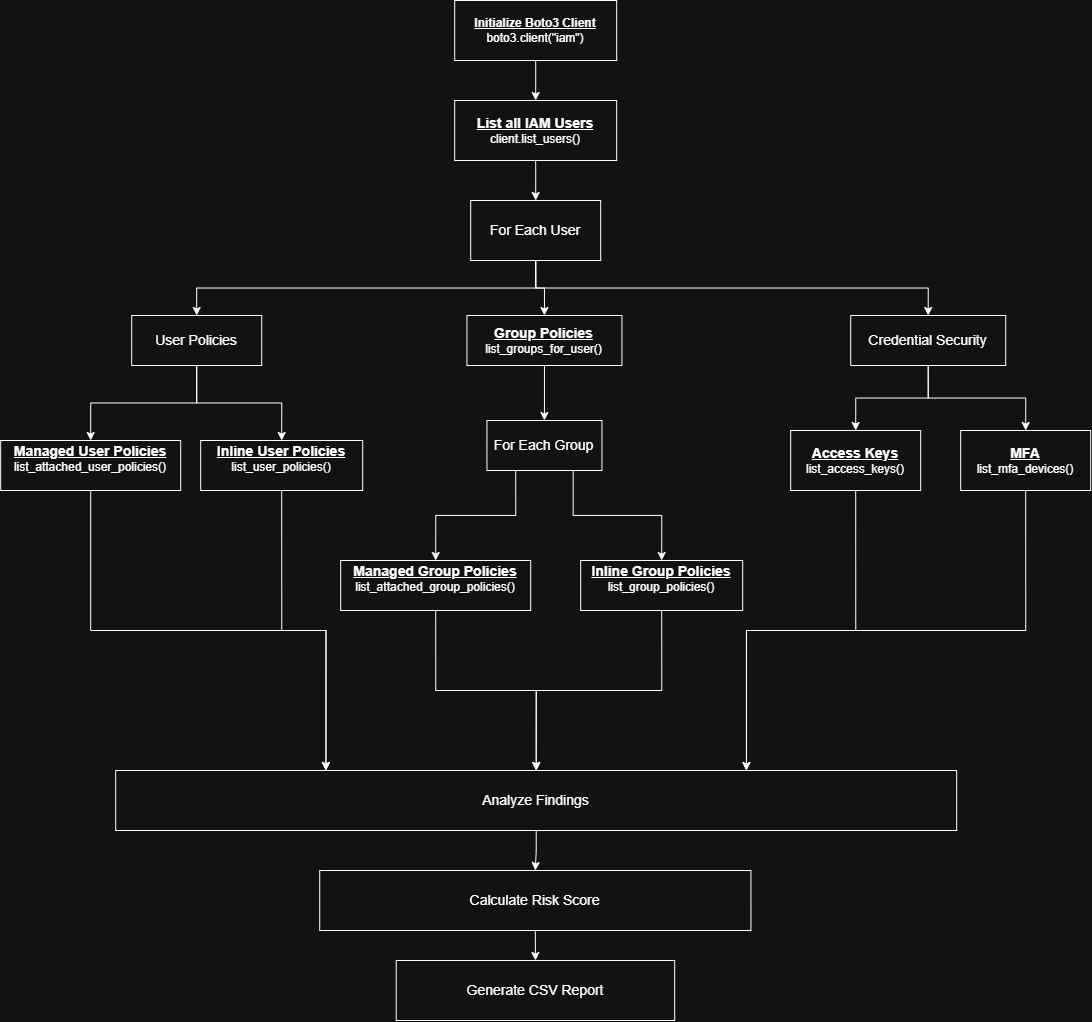

The diagram above was exported from draw.io. Its source (the exported page's mxGraphModel, read from the mxfile embedded in the PNG):
<mxGraphModel dx="2514" dy="874" grid="1" gridSize="10" guides="1" tooltips="1" connect="1" arrows="1" fold="1" page="1" pageScale="1" pageWidth="850" pageHeight="1100" math="0" shadow="0">
  <root>
    <mxCell id="0" />
    <mxCell id="1" parent="0" />
    <mxCell id="U1AS_WFRhFlxurovPwv7-95" edge="1" parent="1" source="lddo0zse9Jvx8XrhoOBn-1" style="edgeStyle=orthogonalEdgeStyle;rounded=0;orthogonalLoop=1;jettySize=auto;html=1;exitX=0.5;exitY=1;exitDx=0;exitDy=0;entryX=0.5;entryY=0;entryDx=0;entryDy=0;" target="U1AS_WFRhFlxurovPwv7-10">
      <mxGeometry relative="1" as="geometry" />
    </mxCell>
    <mxCell id="lddo0zse9Jvx8XrhoOBn-1" parent="1" style="rounded=0;whiteSpace=wrap;html=1;" value="&lt;b&gt;&lt;u&gt;Initialize Boto3 Client&lt;/u&gt;&lt;/b&gt;&lt;div&gt;boto3.client(&quot;iam&quot;)&lt;/div&gt;" vertex="1">
      <mxGeometry height="60" width="162" x="344" y="10" as="geometry" />
    </mxCell>
    <mxCell id="U1AS_WFRhFlxurovPwv7-67" edge="1" parent="1" source="U1AS_WFRhFlxurovPwv7-10" style="edgeStyle=orthogonalEdgeStyle;rounded=0;orthogonalLoop=1;jettySize=auto;html=1;exitX=0.5;exitY=1;exitDx=0;exitDy=0;entryX=0.5;entryY=0;entryDx=0;entryDy=0;" target="U1AS_WFRhFlxurovPwv7-12">
      <mxGeometry relative="1" as="geometry" />
    </mxCell>
    <mxCell id="U1AS_WFRhFlxurovPwv7-10" parent="1" style="rounded=0;whiteSpace=wrap;html=1;" value="&lt;font style=&quot;font-size: 14px;&quot;&gt;&lt;b&gt;&lt;u&gt;List all IAM Users&lt;/u&gt;&lt;/b&gt;&lt;/font&gt;&lt;div&gt;client.list_users()&lt;/div&gt;" vertex="1">
      <mxGeometry height="60" width="162" x="344" y="110" as="geometry" />
    </mxCell>
    <mxCell id="U1AS_WFRhFlxurovPwv7-145" edge="1" parent="1" source="U1AS_WFRhFlxurovPwv7-12" style="edgeStyle=orthogonalEdgeStyle;rounded=0;orthogonalLoop=1;jettySize=auto;html=1;exitX=0.5;exitY=1;exitDx=0;exitDy=0;entryX=0.5;entryY=0;entryDx=0;entryDy=0;" target="U1AS_WFRhFlxurovPwv7-109">
      <mxGeometry relative="1" as="geometry" />
    </mxCell>
    <mxCell id="U1AS_WFRhFlxurovPwv7-147" edge="1" parent="1" source="U1AS_WFRhFlxurovPwv7-12" style="edgeStyle=orthogonalEdgeStyle;rounded=0;orthogonalLoop=1;jettySize=auto;html=1;exitX=0.5;exitY=1;exitDx=0;exitDy=0;entryX=0.5;entryY=0;entryDx=0;entryDy=0;" target="U1AS_WFRhFlxurovPwv7-106">
      <mxGeometry relative="1" as="geometry" />
    </mxCell>
    <mxCell id="U1AS_WFRhFlxurovPwv7-148" edge="1" parent="1" source="U1AS_WFRhFlxurovPwv7-12" style="edgeStyle=orthogonalEdgeStyle;rounded=0;orthogonalLoop=1;jettySize=auto;html=1;exitX=0.5;exitY=1;exitDx=0;exitDy=0;entryX=0.5;entryY=0;entryDx=0;entryDy=0;" target="U1AS_WFRhFlxurovPwv7-108">
      <mxGeometry relative="1" as="geometry" />
    </mxCell>
    <mxCell id="U1AS_WFRhFlxurovPwv7-12" parent="1" style="rounded=0;whiteSpace=wrap;html=1;" value="&lt;font style=&quot;font-size: 14px;&quot;&gt;For Each User&lt;/font&gt;" vertex="1">
      <mxGeometry height="60" width="130" x="360" y="210" as="geometry" />
    </mxCell>
    <mxCell id="oLvbIiANmhfk7pxKgP2q-5" edge="1" parent="1" source="U1AS_WFRhFlxurovPwv7-106" style="edgeStyle=orthogonalEdgeStyle;rounded=0;orthogonalLoop=1;jettySize=auto;html=1;exitX=0.5;exitY=1;exitDx=0;exitDy=0;entryX=0.5;entryY=0;entryDx=0;entryDy=0;" target="U1AS_WFRhFlxurovPwv7-111">
      <mxGeometry relative="1" as="geometry" />
    </mxCell>
    <mxCell id="oLvbIiANmhfk7pxKgP2q-6" edge="1" parent="1" source="U1AS_WFRhFlxurovPwv7-106" style="edgeStyle=orthogonalEdgeStyle;rounded=0;orthogonalLoop=1;jettySize=auto;html=1;exitX=0.5;exitY=1;exitDx=0;exitDy=0;entryX=0.5;entryY=0;entryDx=0;entryDy=0;" target="U1AS_WFRhFlxurovPwv7-112">
      <mxGeometry relative="1" as="geometry" />
    </mxCell>
    <mxCell id="U1AS_WFRhFlxurovPwv7-106" parent="1" style="rounded=0;whiteSpace=wrap;html=1;" value="&lt;font style=&quot;font-size: 14px;&quot;&gt;User Policies&lt;/font&gt;" vertex="1">
      <mxGeometry height="50" width="130" x="21" y="325" as="geometry" />
    </mxCell>
    <mxCell id="U1AS_WFRhFlxurovPwv7-120" edge="1" parent="1" source="U1AS_WFRhFlxurovPwv7-108" style="edgeStyle=orthogonalEdgeStyle;rounded=0;orthogonalLoop=1;jettySize=auto;html=1;exitX=0.5;exitY=1;exitDx=0;exitDy=0;entryX=0.5;entryY=0;entryDx=0;entryDy=0;" target="U1AS_WFRhFlxurovPwv7-113">
      <mxGeometry relative="1" as="geometry" />
    </mxCell>
    <mxCell id="U1AS_WFRhFlxurovPwv7-108" parent="1" style="rounded=0;whiteSpace=wrap;html=1;" value="&lt;b&gt;&lt;u&gt;&lt;font style=&quot;font-size: 14px;&quot;&gt;Group Policies&lt;/font&gt;&lt;/u&gt;&lt;/b&gt;&lt;div&gt;list_groups_for_user()&lt;/div&gt;" vertex="1">
      <mxGeometry height="50" width="155" x="356.25" y="325" as="geometry" />
    </mxCell>
    <mxCell id="oLvbIiANmhfk7pxKgP2q-3" edge="1" parent="1" source="U1AS_WFRhFlxurovPwv7-109" style="edgeStyle=orthogonalEdgeStyle;rounded=0;orthogonalLoop=1;jettySize=auto;html=1;exitX=0.5;exitY=1;exitDx=0;exitDy=0;entryX=0.5;entryY=0;entryDx=0;entryDy=0;" target="oLvbIiANmhfk7pxKgP2q-1">
      <mxGeometry relative="1" as="geometry" />
    </mxCell>
    <mxCell id="oLvbIiANmhfk7pxKgP2q-4" edge="1" parent="1" source="U1AS_WFRhFlxurovPwv7-109" style="edgeStyle=orthogonalEdgeStyle;rounded=0;orthogonalLoop=1;jettySize=auto;html=1;exitX=0.5;exitY=1;exitDx=0;exitDy=0;entryX=0.5;entryY=0;entryDx=0;entryDy=0;" target="oLvbIiANmhfk7pxKgP2q-2">
      <mxGeometry relative="1" as="geometry" />
    </mxCell>
    <mxCell id="U1AS_WFRhFlxurovPwv7-109" parent="1" style="rounded=0;whiteSpace=wrap;html=1;" value="&lt;font style=&quot;font-size: 14px;&quot;&gt;Credential Security&lt;/font&gt;" vertex="1">
      <mxGeometry height="50" width="155" x="740" y="325" as="geometry" />
    </mxCell>
    <mxCell id="wqsBTy5QRrSdm6D9pVtD-10" edge="1" parent="1" source="U1AS_WFRhFlxurovPwv7-111" style="edgeStyle=orthogonalEdgeStyle;rounded=0;orthogonalLoop=1;jettySize=auto;html=1;exitX=0.5;exitY=1;exitDx=0;exitDy=0;entryX=0.25;entryY=0;entryDx=0;entryDy=0;" target="U1AS_WFRhFlxurovPwv7-126">
      <mxGeometry relative="1" as="geometry">
        <mxPoint x="125.66666666666674" y="680" as="targetPoint" />
      </mxGeometry>
    </mxCell>
    <mxCell id="U1AS_WFRhFlxurovPwv7-111" parent="1" style="rounded=0;whiteSpace=wrap;html=1;" value="&lt;b&gt;&lt;u&gt;&lt;font style=&quot;font-size: 14px;&quot;&gt;Managed User Policies&lt;/font&gt;&lt;/u&gt;&lt;/b&gt;&lt;div&gt;list_attached_user_policies()&lt;br&gt;&lt;div&gt;&lt;br&gt;&lt;/div&gt;&lt;/div&gt;" vertex="1">
      <mxGeometry height="50" width="180" x="-110" y="450" as="geometry" />
    </mxCell>
    <mxCell id="wqsBTy5QRrSdm6D9pVtD-11" edge="1" parent="1" source="U1AS_WFRhFlxurovPwv7-112" style="edgeStyle=orthogonalEdgeStyle;rounded=0;orthogonalLoop=1;jettySize=auto;html=1;exitX=0.5;exitY=1;exitDx=0;exitDy=0;entryX=0.25;entryY=0;entryDx=0;entryDy=0;" target="U1AS_WFRhFlxurovPwv7-126">
      <mxGeometry relative="1" as="geometry">
        <mxPoint x="260" y="700" as="targetPoint" />
      </mxGeometry>
    </mxCell>
    <mxCell id="U1AS_WFRhFlxurovPwv7-112" parent="1" style="rounded=0;whiteSpace=wrap;html=1;" value="&lt;div&gt;&lt;u&gt;&lt;b&gt;&lt;font style=&quot;font-size: 14px;&quot;&gt;Inline User Policies&lt;/font&gt;&lt;/b&gt;&lt;/u&gt;&lt;/div&gt;&lt;div&gt;list_user_policies()&lt;br&gt;&lt;div&gt;&lt;br&gt;&lt;/div&gt;&lt;/div&gt;" vertex="1">
      <mxGeometry height="50" width="162" x="90" y="450" as="geometry" />
    </mxCell>
    <mxCell id="U1AS_WFRhFlxurovPwv7-123" edge="1" parent="1" source="U1AS_WFRhFlxurovPwv7-113" style="edgeStyle=orthogonalEdgeStyle;rounded=0;orthogonalLoop=1;jettySize=auto;html=1;exitX=0.25;exitY=1;exitDx=0;exitDy=0;entryX=0.5;entryY=0;entryDx=0;entryDy=0;" target="U1AS_WFRhFlxurovPwv7-122">
      <mxGeometry relative="1" as="geometry" />
    </mxCell>
    <mxCell id="U1AS_WFRhFlxurovPwv7-125" edge="1" parent="1" source="U1AS_WFRhFlxurovPwv7-113" style="edgeStyle=orthogonalEdgeStyle;rounded=0;orthogonalLoop=1;jettySize=auto;html=1;exitX=0.75;exitY=1;exitDx=0;exitDy=0;entryX=0.5;entryY=0;entryDx=0;entryDy=0;" target="U1AS_WFRhFlxurovPwv7-124">
      <mxGeometry relative="1" as="geometry" />
    </mxCell>
    <mxCell id="U1AS_WFRhFlxurovPwv7-113" parent="1" style="rounded=0;whiteSpace=wrap;html=1;" value="&lt;font style=&quot;font-size: 14px;&quot;&gt;For Each Group&lt;/font&gt;" vertex="1">
      <mxGeometry height="50" width="115" x="376.25" y="430" as="geometry" />
    </mxCell>
    <mxCell id="oLvbIiANmhfk7pxKgP2q-8" edge="1" parent="1" source="U1AS_WFRhFlxurovPwv7-122" style="edgeStyle=orthogonalEdgeStyle;rounded=0;orthogonalLoop=1;jettySize=auto;html=1;exitX=0.5;exitY=1;exitDx=0;exitDy=0;entryX=0.5;entryY=0;entryDx=0;entryDy=0;" target="U1AS_WFRhFlxurovPwv7-126">
      <mxGeometry relative="1" as="geometry" />
    </mxCell>
    <mxCell id="U1AS_WFRhFlxurovPwv7-122" parent="1" style="rounded=0;whiteSpace=wrap;html=1;" value="&lt;u&gt;&lt;b&gt;&lt;font style=&quot;font-size: 14px;&quot;&gt;Managed Group Policies&lt;/font&gt;&lt;/b&gt;&lt;/u&gt;&lt;div&gt;list_attached_group_policies()&lt;br&gt;&lt;div&gt;&lt;br&gt;&lt;/div&gt;&lt;/div&gt;" vertex="1">
      <mxGeometry height="50" width="190" x="230" y="570" as="geometry" />
    </mxCell>
    <mxCell id="oLvbIiANmhfk7pxKgP2q-7" edge="1" parent="1" source="U1AS_WFRhFlxurovPwv7-124" style="edgeStyle=orthogonalEdgeStyle;rounded=0;orthogonalLoop=1;jettySize=auto;html=1;exitX=0.5;exitY=1;exitDx=0;exitDy=0;entryX=0.5;entryY=0;entryDx=0;entryDy=0;" target="U1AS_WFRhFlxurovPwv7-126">
      <mxGeometry relative="1" as="geometry" />
    </mxCell>
    <mxCell id="U1AS_WFRhFlxurovPwv7-124" parent="1" style="rounded=0;whiteSpace=wrap;html=1;" value="&lt;u&gt;&lt;b&gt;&lt;font style=&quot;font-size: 14px;&quot;&gt;Inline Group Policies&lt;/font&gt;&lt;/b&gt;&lt;/u&gt;&lt;div&gt;list_group_policies()&lt;br&gt;&lt;div&gt;&lt;br&gt;&lt;/div&gt;&lt;/div&gt;" vertex="1">
      <mxGeometry height="50" width="162" x="470" y="570" as="geometry" />
    </mxCell>
    <mxCell id="U1AS_WFRhFlxurovPwv7-143" edge="1" parent="1" source="U1AS_WFRhFlxurovPwv7-126" style="edgeStyle=orthogonalEdgeStyle;rounded=0;orthogonalLoop=1;jettySize=auto;html=1;exitX=0.5;exitY=1;exitDx=0;exitDy=0;entryX=0.5;entryY=0;entryDx=0;entryDy=0;" target="U1AS_WFRhFlxurovPwv7-139">
      <mxGeometry relative="1" as="geometry" />
    </mxCell>
    <mxCell id="U1AS_WFRhFlxurovPwv7-126" parent="1" style="rounded=0;whiteSpace=wrap;html=1;" value="&lt;font style=&quot;font-size: 14px;&quot;&gt;Analyze Findings&lt;/font&gt;" vertex="1">
      <mxGeometry height="60" width="841" x="5" y="780" as="geometry" />
    </mxCell>
    <mxCell id="U1AS_WFRhFlxurovPwv7-142" edge="1" parent="1" source="U1AS_WFRhFlxurovPwv7-139" style="edgeStyle=orthogonalEdgeStyle;rounded=0;orthogonalLoop=1;jettySize=auto;html=1;exitX=0.5;exitY=1;exitDx=0;exitDy=0;entryX=0.5;entryY=0;entryDx=0;entryDy=0;" target="U1AS_WFRhFlxurovPwv7-140">
      <mxGeometry relative="1" as="geometry" />
    </mxCell>
    <mxCell id="U1AS_WFRhFlxurovPwv7-139" parent="1" style="rounded=0;whiteSpace=wrap;html=1;" value="&lt;font style=&quot;font-size: 14px;&quot;&gt;Calculate Risk Score&lt;/font&gt;" vertex="1">
      <mxGeometry height="60" width="431.25" x="209" y="880" as="geometry" />
    </mxCell>
    <mxCell id="U1AS_WFRhFlxurovPwv7-140" parent="1" style="rounded=0;whiteSpace=wrap;html=1;" value="&lt;font style=&quot;font-size: 14px;&quot;&gt;Generate CSV Report&lt;/font&gt;" vertex="1">
      <mxGeometry height="60" width="278.44" x="285.53000000000003" y="970" as="geometry" />
    </mxCell>
    <mxCell id="oLvbIiANmhfk7pxKgP2q-9" edge="1" parent="1" source="oLvbIiANmhfk7pxKgP2q-1" style="edgeStyle=orthogonalEdgeStyle;rounded=0;orthogonalLoop=1;jettySize=auto;html=1;exitX=0.5;exitY=1;exitDx=0;exitDy=0;entryX=0.75;entryY=0;entryDx=0;entryDy=0;" target="U1AS_WFRhFlxurovPwv7-126">
      <mxGeometry relative="1" as="geometry" />
    </mxCell>
    <mxCell id="oLvbIiANmhfk7pxKgP2q-1" parent="1" style="rounded=0;whiteSpace=wrap;html=1;" value="&lt;b&gt;&lt;u&gt;&lt;font style=&quot;font-size: 14px;&quot;&gt;Access Keys&lt;/font&gt;&lt;/u&gt;&lt;/b&gt;&lt;div&gt;list_access_keys()&lt;/div&gt;" vertex="1">
      <mxGeometry height="60" width="130" x="680" y="440" as="geometry" />
    </mxCell>
    <mxCell id="oLvbIiANmhfk7pxKgP2q-10" edge="1" parent="1" source="oLvbIiANmhfk7pxKgP2q-2" style="edgeStyle=orthogonalEdgeStyle;rounded=0;orthogonalLoop=1;jettySize=auto;html=1;exitX=0.5;exitY=1;exitDx=0;exitDy=0;entryX=0.75;entryY=0;entryDx=0;entryDy=0;" target="U1AS_WFRhFlxurovPwv7-126">
      <mxGeometry relative="1" as="geometry" />
    </mxCell>
    <mxCell id="oLvbIiANmhfk7pxKgP2q-2" parent="1" style="rounded=0;whiteSpace=wrap;html=1;" value="&lt;b&gt;&lt;u&gt;&lt;font style=&quot;font-size: 14px;&quot;&gt;MFA&lt;/font&gt;&lt;/u&gt;&lt;/b&gt;&lt;div&gt;list_mfa_devices()&lt;/div&gt;" vertex="1">
      <mxGeometry height="60" width="130" x="850" y="440" as="geometry" />
    </mxCell>
  </root>
</mxGraphModel>